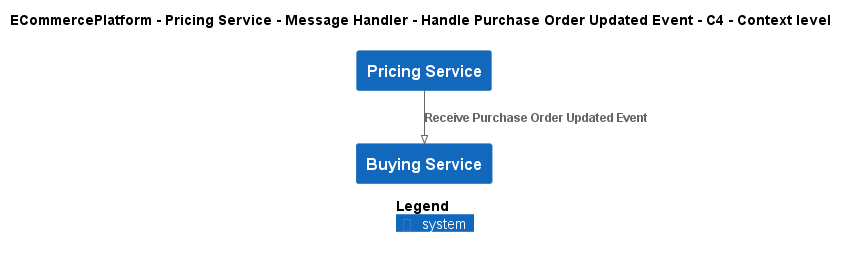

The diagram above was rendered by PlantUML. Its source (embedded in the PNG):
@startuml
!pragma layout smetana
!include ..\..\..\..\..\..\..\.c4s\C4_Context.puml

AddElementTag("c4interflow:lifecycle:new", $bgColor=green, $fontColor=#ffffff, $borderColor=green, $shadowing="False")
AddElementTag("c4interflow:lifecycle:changed", $bgColor=orange, $fontColor=#ffffff, $borderColor=orange, $shadowing="False")
AddElementTag("c4interflow:lifecycle:removed", $bgColor=red, $fontColor=#ffffff, $borderColor=red, $shadowing="False")

AddRelTag("c4interflow:lifecycle:new", $textColor=green, $lineColor=green)
AddRelTag("c4interflow:lifecycle:changed", $textColor=orange, $lineColor=orange)
AddRelTag("c4interflow:lifecycle:removed", $textColor=red, $lineColor=red)

SHOW_PERSON_PORTRAIT()
LAYOUT_TOP_DOWN()

skinparam linetype polyline

title ECommercePlatform - Pricing Service - Message Handler - Handle Purchase Order Updated Event - C4 - Context level

System(ECommercePlatform.SoftwareSystems.PricingService, "Pricing Service", "")
System(ECommercePlatform.SoftwareSystems.BuyingService, "Buying Service", "")

Rel(ECommercePlatform.SoftwareSystems.PricingService, ECommercePlatform.SoftwareSystems.BuyingService, "Receive Purchase Order Updated Event")


SHOW_LEGEND()
@enduml